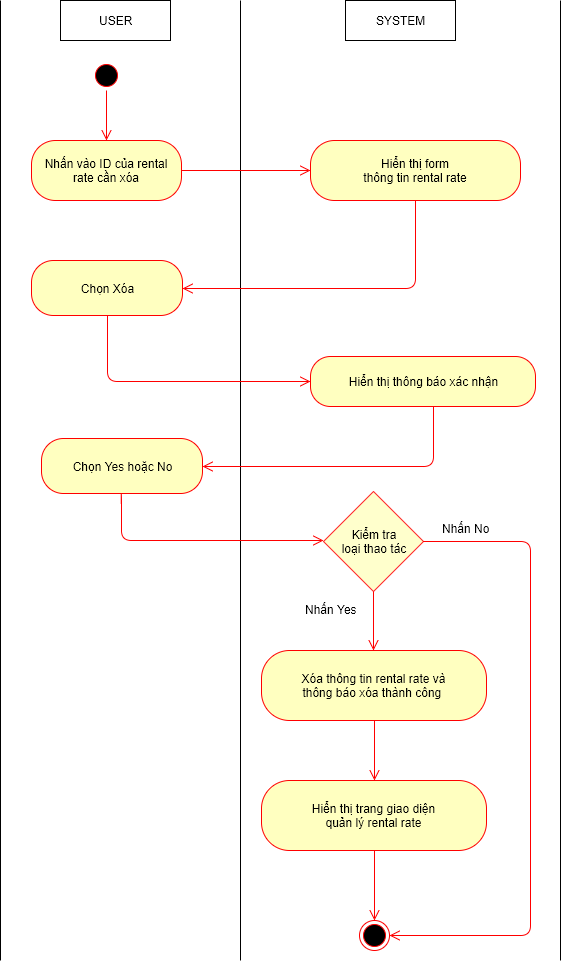

The diagram above was exported from draw.io. Its source (the exported page's mxGraphModel, read from the mxfile embedded in the PNG):
<mxGraphModel dx="872" dy="520" grid="1" gridSize="10" guides="1" tooltips="1" connect="1" arrows="1" fold="1" page="1" pageScale="1" pageWidth="826" pageHeight="1169" background="#ffffff" math="0" shadow="0">
  <root>
    <mxCell id="0" />
    <mxCell id="1" parent="0" />
    <mxCell id="509f2e2d5f3fb2f4-6" value="USER" style="html=1;" parent="1" vertex="1">
      <mxGeometry x="100" y="40" width="110" height="40" as="geometry" />
    </mxCell>
    <mxCell id="509f2e2d5f3fb2f4-8" value="SYSTEM" style="html=1;" parent="1" vertex="1">
      <mxGeometry x="385" y="40" width="110" height="40" as="geometry" />
    </mxCell>
    <mxCell id="509f2e2d5f3fb2f4-12" value="" style="endArrow=none;html=1;" parent="1" edge="1">
      <mxGeometry relative="1" as="geometry">
        <mxPoint x="280" y="1000" as="sourcePoint" />
        <mxPoint x="280" y="40" as="targetPoint" />
      </mxGeometry>
    </mxCell>
    <mxCell id="509f2e2d5f3fb2f4-18" value="" style="ellipse;html=1;shape=startState;fillColor=#000000;strokeColor=#ff0000;" parent="1" vertex="1">
      <mxGeometry x="131" y="100" width="30" height="30" as="geometry" />
    </mxCell>
    <mxCell id="509f2e2d5f3fb2f4-20" value="Nhấn vào ID của rental rate cần xóa" style="rounded=1;whiteSpace=wrap;html=1;arcSize=40;fillColor=#ffffc0;strokeColor=#ff0000;" parent="1" vertex="1">
      <mxGeometry x="71" y="180" width="150" height="60" as="geometry" />
    </mxCell>
    <mxCell id="509f2e2d5f3fb2f4-29" value="" style="html=1;align=left;verticalAlign=top;endArrow=open;endSize=8;strokeColor=#ff0000;entryX=0;entryY=0.5;exitX=1;exitY=0.5;" parent="1" source="509f2e2d5f3fb2f4-20" target="509f2e2d5f3fb2f4-35" edge="1">
      <mxGeometry x="154" y="338" as="geometry">
        <mxPoint x="340" y="423" as="targetPoint" />
        <mxPoint x="154" y="370" as="sourcePoint" />
        <mxPoint as="offset" />
      </mxGeometry>
    </mxCell>
    <mxCell id="509f2e2d5f3fb2f4-35" value="Hiển thị form&lt;div&gt;thông tin&amp;nbsp;&lt;span&gt;rental rate&lt;/span&gt;&lt;/div&gt;" style="rounded=1;whiteSpace=wrap;html=1;arcSize=40;fillColor=#ffffc0;strokeColor=#ff0000;" parent="1" vertex="1">
      <mxGeometry x="350" y="180" width="210" height="60" as="geometry" />
    </mxCell>
    <mxCell id="509f2e2d5f3fb2f4-41" value="" style="endArrow=none;html=1;" parent="1" edge="1">
      <mxGeometry x="40" y="40" as="geometry">
        <mxPoint x="40" y="1000" as="sourcePoint" />
        <mxPoint x="40" y="40" as="targetPoint" />
      </mxGeometry>
    </mxCell>
    <mxCell id="1f18c2f25de16f76-16" value="" style="html=1;align=left;verticalAlign=top;endArrow=open;endSize=8;strokeColor=#ff0000;exitX=0.5;exitY=1;edgeStyle=orthogonalEdgeStyle;entryX=1;entryY=0.5;" parent="1" source="509f2e2d5f3fb2f4-35" target="1f18c2f25de16f76-40" edge="1">
      <mxGeometry x="523" y="333" as="geometry">
        <mxPoint x="230" y="295" as="targetPoint" />
        <mxPoint x="380" y="270" as="sourcePoint" />
        <mxPoint as="offset" />
        <Array as="points">
          <mxPoint x="455" y="328" />
        </Array>
      </mxGeometry>
    </mxCell>
    <mxCell id="1f18c2f25de16f76-17" value="" style="html=1;align=left;verticalAlign=top;endArrow=open;endSize=8;strokeColor=#ff0000;entryX=0.5;entryY=0;exitX=0.5;exitY=1;" parent="1" source="509f2e2d5f3fb2f4-18" target="509f2e2d5f3fb2f4-20" edge="1">
      <mxGeometry x="164" y="348" as="geometry">
        <mxPoint x="330" y="333" as="targetPoint" />
        <mxPoint x="225" y="333" as="sourcePoint" />
        <mxPoint as="offset" />
      </mxGeometry>
    </mxCell>
    <mxCell id="1f18c2f25de16f76-22" value="" style="endArrow=none;html=1;" parent="1" edge="1">
      <mxGeometry x="600" y="40" as="geometry">
        <mxPoint x="600" y="1000" as="sourcePoint" />
        <mxPoint x="600" y="40" as="targetPoint" />
      </mxGeometry>
    </mxCell>
    <mxCell id="1f18c2f25de16f76-40" value="Chọn Xóa" style="rounded=1;whiteSpace=wrap;html=1;arcSize=40;fillColor=#ffffc0;strokeColor=#ff0000;" parent="1" vertex="1">
      <mxGeometry x="71" y="300" width="151" height="55" as="geometry" />
    </mxCell>
    <mxCell id="1f18c2f25de16f76-48" value="Xóa thông tin rental rate&amp;nbsp;và&lt;div&gt;thông báo xóa thành công&amp;nbsp;&lt;/div&gt;" style="rounded=1;whiteSpace=wrap;html=1;arcSize=40;fillColor=#ffffc0;strokeColor=#ff0000;" parent="1" vertex="1">
      <mxGeometry x="301" y="690" width="225" height="70" as="geometry" />
    </mxCell>
    <mxCell id="15" value="" style="html=1;align=left;verticalAlign=top;endArrow=open;endSize=8;strokeColor=#ff0000;edgeStyle=orthogonalEdgeStyle;exitX=0.5;exitY=1;entryX=0;entryY=0.5;" parent="1" source="1f18c2f25de16f76-40" target="18" edge="1">
      <mxGeometry x="536" y="828" as="geometry">
        <mxPoint x="350" y="445" as="targetPoint" />
        <mxPoint x="110" y="800" as="sourcePoint" />
        <mxPoint as="offset" />
        <Array as="points">
          <mxPoint x="147" y="421" />
        </Array>
      </mxGeometry>
    </mxCell>
    <mxCell id="16" value="" style="html=1;align=left;verticalAlign=top;endArrow=open;endSize=8;strokeColor=#ff0000;entryX=0.5;entryY=0;exitX=0.5;exitY=1;" parent="1" source="30" target="17" edge="1">
      <mxGeometry x="-1" y="205" as="geometry">
        <mxPoint x="440" y="820" as="targetPoint" />
        <mxPoint x="630" y="870" as="sourcePoint" />
        <mxPoint x="20" y="13" as="offset" />
        <Array as="points" />
      </mxGeometry>
    </mxCell>
    <mxCell id="17" value="" style="ellipse;html=1;shape=endState;fillColor=#000000;strokeColor=#ff0000;" parent="1" vertex="1">
      <mxGeometry x="399" y="960" width="30" height="30" as="geometry" />
    </mxCell>
    <mxCell id="18" value="Hiển thị thông báo xác nhận" style="rounded=1;whiteSpace=wrap;html=1;arcSize=40;fillColor=#ffffc0;strokeColor=#ff0000;" parent="1" vertex="1">
      <mxGeometry x="350" y="396" width="225" height="50" as="geometry" />
    </mxCell>
    <mxCell id="19" value="" style="html=1;align=left;verticalAlign=top;endArrow=open;endSize=8;strokeColor=#ff0000;exitX=0.5;exitY=1;edgeStyle=orthogonalEdgeStyle;entryX=1;entryY=0.5;" parent="1" target="20" edge="1">
      <mxGeometry x="541" y="539" as="geometry">
        <mxPoint x="260" y="560" as="targetPoint" />
        <mxPoint x="473" y="446" as="sourcePoint" />
        <mxPoint as="offset" />
        <Array as="points">
          <mxPoint x="473" y="506" />
        </Array>
      </mxGeometry>
    </mxCell>
    <mxCell id="20" value="Chọn Yes hoặc No" style="rounded=1;whiteSpace=wrap;html=1;arcSize=40;fillColor=#ffffc0;strokeColor=#ff0000;" parent="1" vertex="1">
      <mxGeometry x="81" y="478" width="161" height="55" as="geometry" />
    </mxCell>
    <mxCell id="21" value="" style="html=1;align=left;verticalAlign=top;endArrow=open;endSize=8;strokeColor=#ff0000;edgeStyle=orthogonalEdgeStyle;exitX=0.5;exitY=1;" parent="1" source="20" edge="1">
      <mxGeometry x="550" y="1033" as="geometry">
        <mxPoint x="363" y="580" as="targetPoint" />
        <mxPoint x="161" y="560" as="sourcePoint" />
        <mxPoint as="offset" />
        <Array as="points">
          <mxPoint x="161" y="533" />
          <mxPoint x="161" y="580" />
          <mxPoint x="363" y="580" />
        </Array>
      </mxGeometry>
    </mxCell>
    <mxCell id="24" value="Kiểm tra&lt;div&gt;loại thao tác&lt;/div&gt;" style="strokeWidth=1;html=1;shape=mxgraph.flowchart.decision;whiteSpace=wrap;fillColor=#FFFFCC;strokeColor=#FF3333;" parent="1" vertex="1">
      <mxGeometry x="363" y="531" width="100" height="100" as="geometry" />
    </mxCell>
    <mxCell id="26" value="" style="html=1;align=left;verticalAlign=top;endArrow=open;endSize=8;strokeColor=#ff0000;exitX=0.5;exitY=1;exitPerimeter=0;" parent="1" source="24" edge="1">
      <mxGeometry x="9" y="215" as="geometry">
        <mxPoint x="413" y="690" as="targetPoint" />
        <mxPoint x="735" y="490" as="sourcePoint" />
        <mxPoint x="20" y="13" as="offset" />
        <Array as="points" />
      </mxGeometry>
    </mxCell>
    <mxCell id="27" value="Nhấn Yes" style="text;html=1;resizable=0;points=[];autosize=1;align=left;verticalAlign=top;spacingTop=-4;" parent="1" vertex="1">
      <mxGeometry x="343" y="640" width="70" height="20" as="geometry" />
    </mxCell>
    <mxCell id="28" value="" style="html=1;align=left;verticalAlign=top;endArrow=open;endSize=8;strokeColor=#ff0000;exitX=1;exitY=0.5;exitPerimeter=0;entryX=1;entryY=0.5;" parent="1" source="24" target="17" edge="1">
      <mxGeometry x="19" y="225" as="geometry">
        <mxPoint x="570" y="940" as="targetPoint" />
        <mxPoint x="423" y="641" as="sourcePoint" />
        <mxPoint x="20" y="13" as="offset" />
        <Array as="points">
          <mxPoint x="570" y="581" />
          <mxPoint x="570" y="975" />
        </Array>
      </mxGeometry>
    </mxCell>
    <mxCell id="29" value="Nhấn No" style="text;html=1;resizable=0;points=[];autosize=1;align=left;verticalAlign=top;spacingTop=-4;" parent="1" vertex="1">
      <mxGeometry x="480" y="559" width="60" height="20" as="geometry" />
    </mxCell>
    <mxCell id="30" value="&lt;div&gt;&lt;span&gt;&amp;nbsp;H&lt;/span&gt;&lt;span&gt;iển thị trang giao diện&amp;nbsp;&lt;/span&gt;&lt;/div&gt;&lt;div&gt;&lt;span&gt;quản lý&amp;nbsp;&lt;/span&gt;&lt;span&gt;rental rate&lt;/span&gt;&lt;/div&gt;" style="rounded=1;whiteSpace=wrap;html=1;arcSize=40;fillColor=#ffffc0;strokeColor=#ff0000;" parent="1" vertex="1">
      <mxGeometry x="301" y="820" width="225" height="70" as="geometry" />
    </mxCell>
    <mxCell id="31" value="" style="html=1;align=left;verticalAlign=top;endArrow=open;endSize=8;strokeColor=#ff0000;exitX=0.5;exitY=1;entryX=0.5;entryY=0;" parent="1" source="1f18c2f25de16f76-48" target="30" edge="1">
      <mxGeometry x="19" y="225" as="geometry">
        <mxPoint x="423" y="700" as="targetPoint" />
        <mxPoint x="423" y="641" as="sourcePoint" />
        <mxPoint x="20" y="13" as="offset" />
        <Array as="points" />
      </mxGeometry>
    </mxCell>
  </root>
</mxGraphModel>